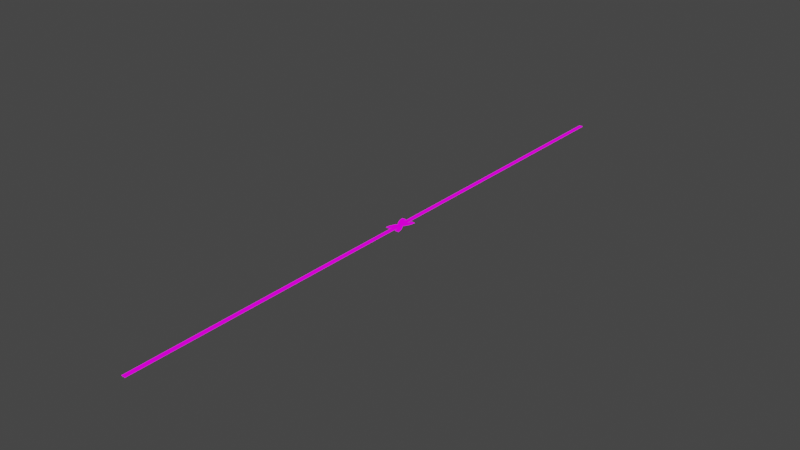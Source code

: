 # Source: blend.blend  (saved by Blender 2.82.7; exported with 4.5.12 LTS)
import bpy
from mathutils import Matrix  # noqa: F401  (used for matrix-valued properties, if any)

bpy.ops.wm.read_factory_settings(use_empty=True)
scene = bpy.context.scene
scene.name = 'Scene'

# ---- collections
col_x = bpy.data.collections.new('жд_пути'); scene.collection.children.link(col_x)

# ---- images (referenced by path relative to the original .blend; pixels are not part of the script)
import os
ASSET_DIR = os.environ.get("B2B_ASSET_DIR", "")  # directory of the original .blend (textures are referenced by path, not embedded)
HERE = os.path.dirname(os.path.abspath(__file__))  # packed textures are extracted next to this script under _unpacked/

def load_image(name, relpath, width, height, colorspace="sRGB"):
    """Load a texture the original file referenced (path relative to the .blend, or extracted next to this script)."""
    p = next((c for c in (os.path.join(HERE, relpath), os.path.join(ASSET_DIR, relpath)) if relpath and os.path.exists(c)), "")
    if p:
        img = bpy.data.images.load(p, check_existing=True)
        img.name = name
    else:  # same state as the original file: an image datablock whose file is absent (Cycles renders it pink)
        img = bpy.data.images.new(name, width, height)
        img.source = "FILE"
        img.filepath = "//" + (relpath or name)
    img.colorspace_settings.name = colorspace
    return img
img_jpg_001 = load_image('рельсы_шпалы.jpg.001', 'рельсы_шпалы.jpg', 1024, 1024, 'sRGB')

# ---- materials (node trees are filled in below, after node groups)
mat_x = bpy.data.materials.new('рельсы')
mat_x.surface_render_method = 'BLENDED'
mat_x.blend_method = 'BLEND'
mat_x.alpha_threshold = 0.4375

# ---- material node trees
mat_x.use_nodes = True; mat_x.node_tree.nodes.clear()
_N = mat_x.node_tree.nodes; _L = mat_x.node_tree.links
n0 = _N.new('ShaderNodeBsdfDiffuse'); n0.name = 'Diffuse BSDF'; n0.location = (-14, 181)
n0.inputs[1].default_value = 1.0
n1 = _N.new('ShaderNodeTexImage'); n1.name = 'Image Texture'; n1.location = (-391, 290)
n1.image = img_jpg_001
n2 = _N.new('ShaderNodeOutputMaterial'); n2.name = 'Material Output'; n2.location = (473, 285)
n2.target = 'CYCLES'
n3 = _N.new('ShaderNodeOutputMaterial'); n3.name = 'Material Output.001'; n3.location = (0, 0)
n3.target = 'EEVEE'
n4 = _N.new('ShaderNodeMixShader'); n4.name = 'Mix Shader'; n4.location = (0, 0)
n4.label = 'Disable Shadow'
n4.hide = True
n5 = _N.new('ShaderNodeLightPath'); n5.name = 'Light Path'; n5.location = (0, 0)
n5.hide = True
n6 = _N.new('ShaderNodeBsdfTransparent'); n6.name = 'Transparent BSDF'; n6.location = (0, 0)
n6.hide = True
_L.new(n1.outputs[0], n0.inputs[0])
_L.new(n0.outputs[0], n2.inputs[0])
_L.new(n0.outputs[0], n4.inputs[1])
_L.new(n4.outputs[0], n3.inputs[0])
_L.new(n5.outputs[1], n4.inputs[0])
_L.new(n6.outputs[0], n4.inputs[2])
n2.is_active_output = True

# ---- world
world_world = bpy.data.worlds.new('World'); scene.world = world_world
world_world.use_nodes = True; world_world.node_tree.nodes.clear()
_N = world_world.node_tree.nodes; _L = world_world.node_tree.links
n0 = _N.new('ShaderNodeOutputWorld'); n0.name = 'World Output'; n0.location = (300, 300)
n1 = _N.new('ShaderNodeBackground'); n1.name = 'Background'; n1.location = (10, 300)
n1.inputs[0].default_value = (0.05088, 0.05088, 0.05088, 1.0)
_L.new(n1.outputs[0], n0.inputs[0])
n0.is_active_output = True
world_world.color = (0.05088, 0.05088, 0.05088)
world_world.use_sun_shadow = False
world_world.sun_shadow_jitter_overblur = 0.0

# ---- meshes
me_plane_003 = bpy.data.meshes.new('Plane.003')
me_plane_003.from_pydata([(2.808, -9.51, 0.1425), (5.703, -9.51, 0.1425), (-5.718, 9.516, 0.1425), (-2.823, 9.516, 0.1425), (2.48, -9.51, -0.1425), (-6.046, 9.516, -0.1425), (6.043, -9.51, -0.1425), (-2.483, 9.516, -0.1425), (-5.064, 5.887, 0.1425), (-3.663, 2.477, 0.1425), (-1.167, -0.9766, 0.1425), (1.052, -4.078, 0.1425), (2.337, -6.892, 0.1425), (5.078, -5.797, 0.1425), (3.504, -2.271, 0.1425), (1.206, 0.9702, 0.1425), (-1.018, 3.86, 0.1425), (-2.274, 6.793, 0.1425), (-5.38, 5.784, -0.1425), (-3.962, 2.321, -0.1425), (-1.436, -1.197, -0.1425), (0.7748, -4.282, -0.1425), (2.026, -7.015, -0.1425), (5.399, -5.669, -0.1425), (3.792, -2.058, -0.1425), (1.484, 1.199, -0.1425), (-0.7077, 4.022, -0.1425), (-1.947, 6.9, -0.1425)], [], [(8, 17, 3, 2), (8, 2, 5, 18), (13, 1, 6, 23), (3, 17, 27, 7), (17, 16, 26, 27), (16, 15, 25, 26), (15, 14, 24, 25), (14, 13, 23, 24), (0, 12, 22, 4), (12, 11, 21, 22), (11, 10, 20, 21), (10, 9, 19, 20), (9, 8, 18, 19), (0, 1, 13, 12), (12, 13, 14, 11), (11, 14, 15, 10), (10, 15, 16, 9), (9, 16, 17, 8)])
_uv = me_plane_003.uv_layers.new(name='UVMap')
_uv.uv.foreach_set('vector', [-0.2535, 0.09423, -0.2535, 0.9028, -0.631, 0.9028, -0.631, 0.09423, -0.2535, 0.09423, -0.631, 0.09423, -0.631, 0.002681, -0.2535, 0.002681, 1.255, 0.9028, 1.632, 0.9028, 1.632, 0.9977, 1.255, 0.9977, -0.631, 0.9028, -0.2535, 0.9028, -0.2535, 0.9977, -0.631, 0.9977, -0.2535, 0.9028, 0.1237, 0.9028, 0.1237, 0.9977, -0.2535, 0.9977, 0.1237, 0.9028, 0.5008, 0.9028, 0.5008, 0.9977, 0.1237, 0.9977, 0.5008, 0.9028, 0.8781, 0.9028, 0.8781, 0.9977, 0.5008, 0.9977, 0.8781, 0.9028, 1.255, 0.9028, 1.255, 0.9977, 0.8781, 0.9977, 1.632, 0.09423, 1.255, 0.09423, 1.255, 0.002681, 1.632, 0.002681, 1.255, 0.09423, 0.8781, 0.09423, 0.8781, 0.002681, 1.255, 0.002681, 0.8781, 0.09423, 0.5008, 0.09423, 0.5008, 0.002681, 0.8781, 0.002681, 0.5008, 0.09423, 0.1237, 0.09423, 0.1237, 0.002681, 0.5008, 0.002681, 0.1237, 0.09423, -0.2535, 0.09423, -0.2535, 0.002681, 0.1237, 0.002681, 1.632, 0.09423, 1.632, 0.9028, 1.255, 0.9028, 1.255, 0.09423, 1.255, 0.09423, 1.255, 0.9028, 0.8781, 0.9028, 0.8781, 0.09423, 0.8781, 0.09423, 0.8781, 0.9028, 0.5008, 0.9028, 0.5008, 0.09423, 0.5008, 0.09423, 0.5008, 0.9028, 0.1237, 0.9028, 0.1237, 0.09423, 0.1237, 0.09423, 0.1237, 0.9028, -0.2535, 0.9028, -0.2535, 0.09423])
me_plane_003.materials.append(mat_x)
me_plane_003.use_remesh_preserve_volume = False
me_plane_003.use_remesh_preserve_attributes = False
me_plane_003.use_mirror_vertex_groups = False
me_plane_003.update()
me_plane_009 = bpy.data.meshes.new('Plane.009')
me_plane_009.from_pydata([(2.839, 9.51, 0.1425), (5.731, 9.51, 0.1425), (-5.671, -9.516, 0.1425), (-2.779, -9.516, 0.1425), (2.511, 9.51, -0.1425), (-5.998, -9.516, -0.1425), (6.07, 9.51, -0.1425), (-2.439, -9.516, -0.1425), (-5.074, -5.887, 0.1425), (-3.674, -2.477, 0.1425), (-1.181, 0.9766, 0.1425), (1.036, 4.078, 0.1425), (2.319, 6.892, 0.1425), (5.057, 5.797, 0.1425), (3.485, 2.271, 0.1425), (1.19, -0.9702, 0.1425), (-1.032, -3.86, 0.1425), (-2.287, -6.793, 0.1425), (-5.389, -5.784, -0.1425), (-3.973, -2.32, -0.1425), (-1.449, 1.197, -0.1425), (0.7589, 4.282, -0.1425), (2.009, 7.016, -0.1425), (5.378, 5.669, -0.1425), (3.773, 2.058, -0.1425), (1.468, -1.199, -0.1425), (-0.7219, -4.022, -0.1425), (-1.959, -6.9, -0.1425)], [], [(8, 17, 3, 2), (8, 2, 5, 18), (13, 1, 6, 23), (3, 17, 27, 7), (17, 16, 26, 27), (16, 15, 25, 26), (15, 14, 24, 25), (14, 13, 23, 24), (0, 12, 22, 4), (12, 11, 21, 22), (11, 10, 20, 21), (10, 9, 19, 20), (9, 8, 18, 19), (0, 1, 13, 12), (12, 13, 14, 11), (11, 14, 15, 10), (10, 15, 16, 9), (9, 16, 17, 8)])
_uv = me_plane_009.uv_layers.new(name='UVMap')
_uv.uv.foreach_set('vector', [-0.2535, 0.09423, -0.2535, 0.9028, -0.631, 0.9028, -0.631, 0.09423, -0.2535, 0.09423, -0.631, 0.09423, -0.631, 0.002681, -0.2535, 0.002681, 1.255, 0.9028, 1.632, 0.9028, 1.632, 0.9977, 1.255, 0.9977, -0.631, 0.9028, -0.2535, 0.9028, -0.2535, 0.9977, -0.631, 0.9977, -0.2535, 0.9028, 0.1237, 0.9028, 0.1237, 0.9977, -0.2535, 0.9977, 0.1237, 0.9028, 0.5008, 0.9028, 0.5008, 0.9977, 0.1237, 0.9977, 0.5008, 0.9028, 0.8781, 0.9028, 0.8781, 0.9977, 0.5008, 0.9977, 0.8781, 0.9028, 1.255, 0.9028, 1.255, 0.9977, 0.8781, 0.9977, 1.632, 0.09423, 1.255, 0.09423, 1.255, 0.002681, 1.632, 0.002681, 1.255, 0.09423, 0.8781, 0.09423, 0.8781, 0.002681, 1.255, 0.002681, 0.8781, 0.09423, 0.5008, 0.09423, 0.5008, 0.002681, 0.8781, 0.002681, 0.5008, 0.09423, 0.1237, 0.09423, 0.1237, 0.002681, 0.5008, 0.002681, 0.1237, 0.09423, -0.2535, 0.09423, -0.2535, 0.002681, 0.1237, 0.002681, 1.632, 0.09423, 1.632, 0.9028, 1.255, 0.9028, 1.255, 0.09423, 1.255, 0.09423, 1.255, 0.9028, 0.8781, 0.9028, 0.8781, 0.09423, 0.8781, 0.09423, 0.8781, 0.9028, 0.5008, 0.9028, 0.5008, 0.09423, 0.5008, 0.09423, 0.5008, 0.9028, 0.1237, 0.9028, 0.1237, 0.09423, 0.1237, 0.09423, 0.1237, 0.9028, -0.2535, 0.9028, -0.2535, 0.09423])
me_plane_009.materials.append(mat_x)
me_plane_009.use_remesh_preserve_volume = False
me_plane_009.use_remesh_preserve_attributes = False
me_plane_009.use_mirror_vertex_groups = False
me_plane_009.update()
me_plane_019 = bpy.data.meshes.new('Plane.019')
me_plane_019.from_pydata([(-1.776, 249.7, -0.00872), (-1.776, -250.0, -0.00872), (1.769, 249.7, -0.00872), (1.769, -250.0, -0.00872), (1.417, 249.7, 0.3145), (1.417, -250.0, 0.3145), (-1.417, -250.0, 0.3145), (-1.417, 249.7, 0.3145)], [], [(4, 5, 3, 2), (7, 6, 5, 4), (0, 1, 6, 7)])
_uv = me_plane_019.uv_layers.new(name='UVMap')
_uv.uv.foreach_set('vector', [-19.71, 0.937, 20.71, 0.937, 20.71, 1.0, -19.71, 1.0, -19.71, 0.06502, 20.71, 0.06502, 20.71, 0.937, -19.71, 0.937, -19.71, 0.0, 20.71, 0.0, 20.71, 0.06502, -19.71, 0.06502])
me_plane_019.materials.append(mat_x)
me_plane_019.use_remesh_fix_poles = True
me_plane_019.use_remesh_preserve_attributes = False
me_plane_019.use_mirror_vertex_groups = False
me_plane_019.update()

# ---- objects
ob_x = bpy.data.objects.new('ветка_влево', me_plane_003)
ob_x_1 = bpy.data.objects.new('ветка_вправо', me_plane_009)
ob_x_2 = bpy.data.objects.new('рельсы', me_plane_019)

# ---- transforms, parenting, visibility, modifiers, constraints
ob_x.location = (0.0, 0.0, 0.0)
ob_x.visible_shadow = False
ob_x.lineart.crease_threshold = 0.0
ob_x_1.location = (0.0, 0.0, 0.0)
ob_x_1.visible_shadow = False
ob_x_1.lineart.crease_threshold = 0.0
ob_x_2.location = (0.0, 0.0, 0.0)
ob_x_2.visible_shadow = False
ob_x_2.lineart.crease_threshold = 0.0

# ---- collection membership
col_x.objects.link(ob_x)
col_x.objects.link(ob_x_1)
col_x.objects.link(ob_x_2)

# ---- scene / render settings (as saved in the file)
scene.frame_start = 1; scene.frame_end = 250; scene.frame_set(1)
scene.render.engine = 'BLENDER_EEVEE_NEXT'
scene.cycles.use_denoising = False
scene.cycles.samples = 128
scene.cycles.sampling_pattern = 'TABULATED_SOBOL'
scene.cycles.use_adaptive_sampling = False
scene.cycles.use_light_tree = False
scene.view_settings.view_transform = 'Filmic'
bpy.context.view_layer.update()

# ---- added for rendering (the .blend has no active camera and no usable light): camera, sun
cam_auto = bpy.data.cameras.new('AutoCamera')
cam_auto.lens = 50.0
cam_auto.sensor_width = 36.0
cam_auto.clip_end = 8116.81
ob_auto_camera = bpy.data.objects.new('AutoCamera', cam_auto)
scene.collection.objects.link(ob_auto_camera)
ob_auto_camera.location = (462.51, -555.182, 370.085)
ob_auto_camera.rotation_euler = (1.09748, -7.21219e-08, 0.694738)
scene.camera = ob_auto_camera
light_auto_sun = bpy.data.lights.new('AutoSun', 'SUN')
light_auto_sun.energy = 3.0
light_auto_sun.angle = 0.0523599
ob_auto_sun = bpy.data.objects.new('AutoSun', light_auto_sun)
scene.collection.objects.link(ob_auto_sun)
ob_auto_sun.rotation_euler = (0.872665, 0.174533, 0.523599)
bpy.context.view_layer.update()
